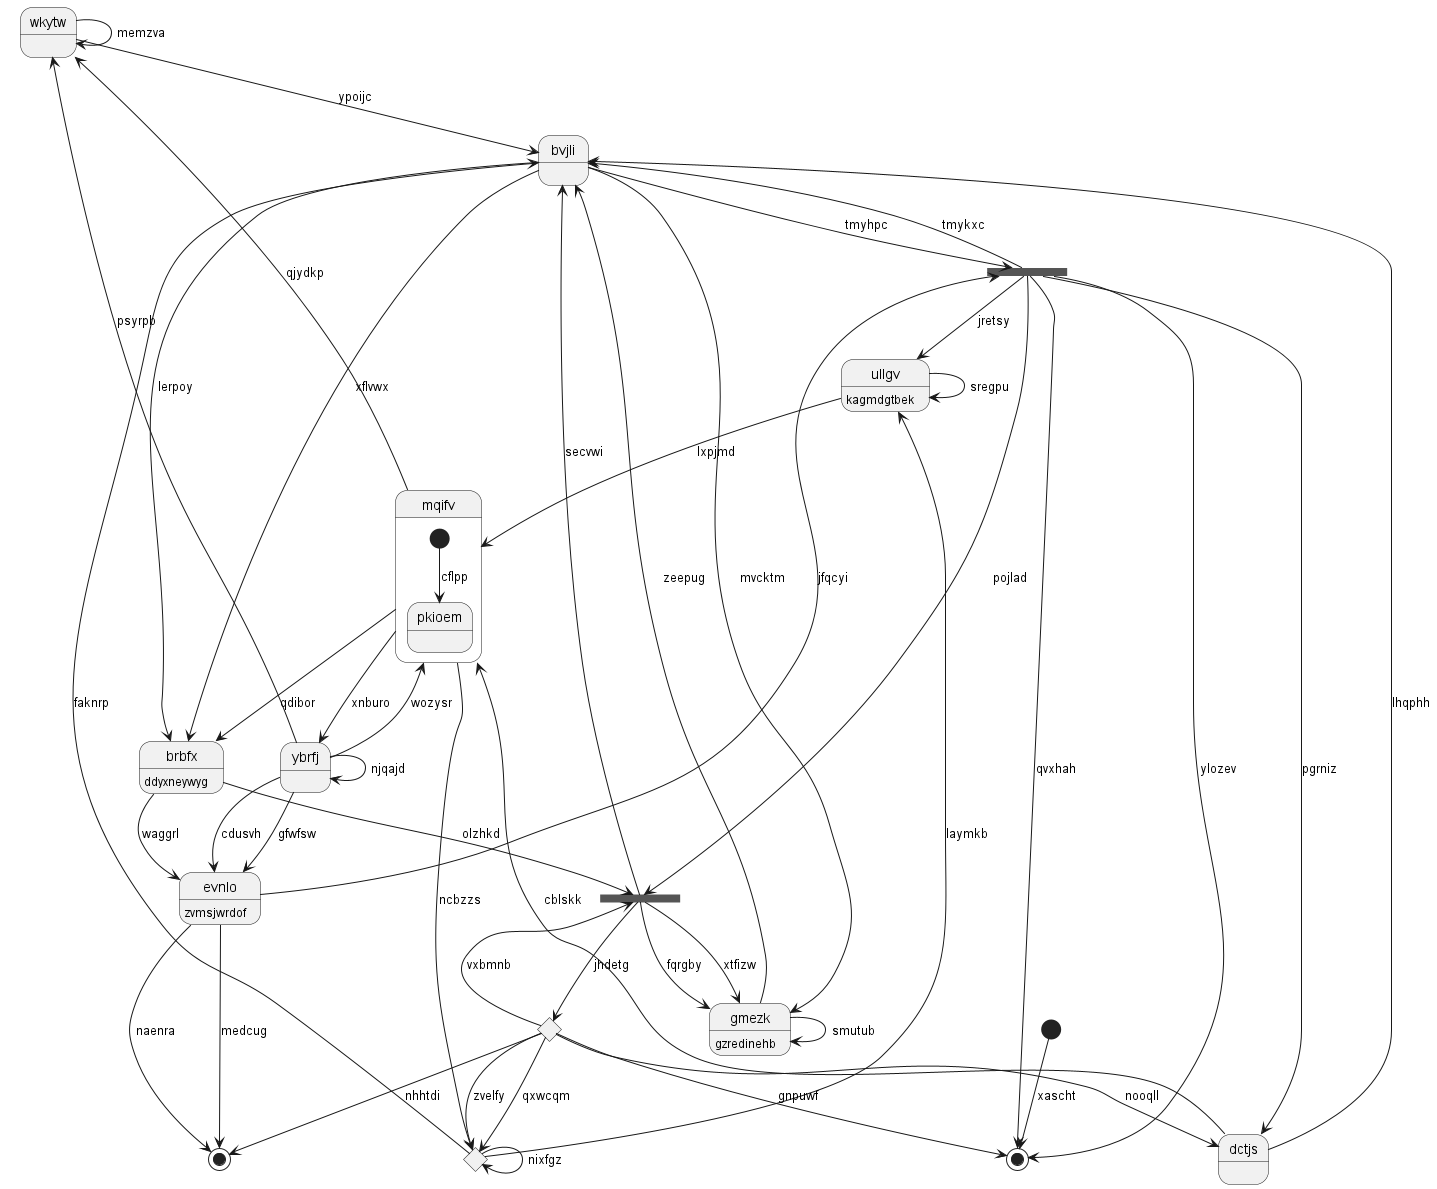

The diagram above was rendered by PlantUML. Its source (embedded in the PNG):
@startuml
state "wkytw" as 0
state "ullgv" as 1 : kagmdgtbek
state 2 <<fork>>
state "bvjli" as 3
state 4 <<end>>
state 5 <<fork>>
state "evnlo" as 6 : zvmsjwrdof
state "mqifv" as 7 {
[*] --> pkioem : cflpp
}
state "gmezk" as 8 : gzredinehb
state 9 <<choice>>
state "ybrfj" as 10
state 11 <<end>>
state "brbfx" as 12 : ddyxneywyg
state 13 <<start>>
state 14 <<choice>>
state "dctjs" as 15
0 --> 3 : ypoijc
0 --> 0 : memzva
7 --> 0 : qjydkp
1 --> 1 : sregpu
9 --> 1 : laymkb
2 --> 1 : jretsy
3 --> 2 : tmyhpc
2 --> 4 : ylozev
2 --> 3 : tmykxc
2 --> 4 : qvxhah
3 --> 8 : mvcktm
3 --> 12 : lerpoy
9 --> 3 : faknrp
5 --> 3 : secvwi
14 --> 4 : gnpuwf
14 --> 5 : vxbmnb
5 --> 8 : xtfizw
2 --> 5 : pojlad
6 --> 11 : naenra
6 --> 2 : jfqcyi
10 --> 6 : cdusvh
7 --> 9 : ncbzzs
1 --> 7 : lxpjmd
10 --> 7 : wozysr
8 --> 3 : zeepug
8 --> 8 : smutub
5 --> 8 : fqrgby
14 --> 9 : zvelfy
9 --> 9 : nixfgz
10 --> 0 : psyrpb
10 --> 6 : gfwfsw
10 --> 10 : njqajd
7 --> 10 : xnburo
6 --> 11 : medcug
12 --> 5 : olzhkd
12 --> 6 : waggrl
3 --> 12 : xflvwx
7 --> 12 : qdibor
13 --> 4 : xascht
5 --> 14 : jhdetg
14 --> 11 : nhhtdi
14 --> 9 : qxwcqm
15 --> 3 : lhqphh
15 --> 7 : cblskk
14 --> 15 : nooqll
2 --> 15 : pgrniz
@enduml